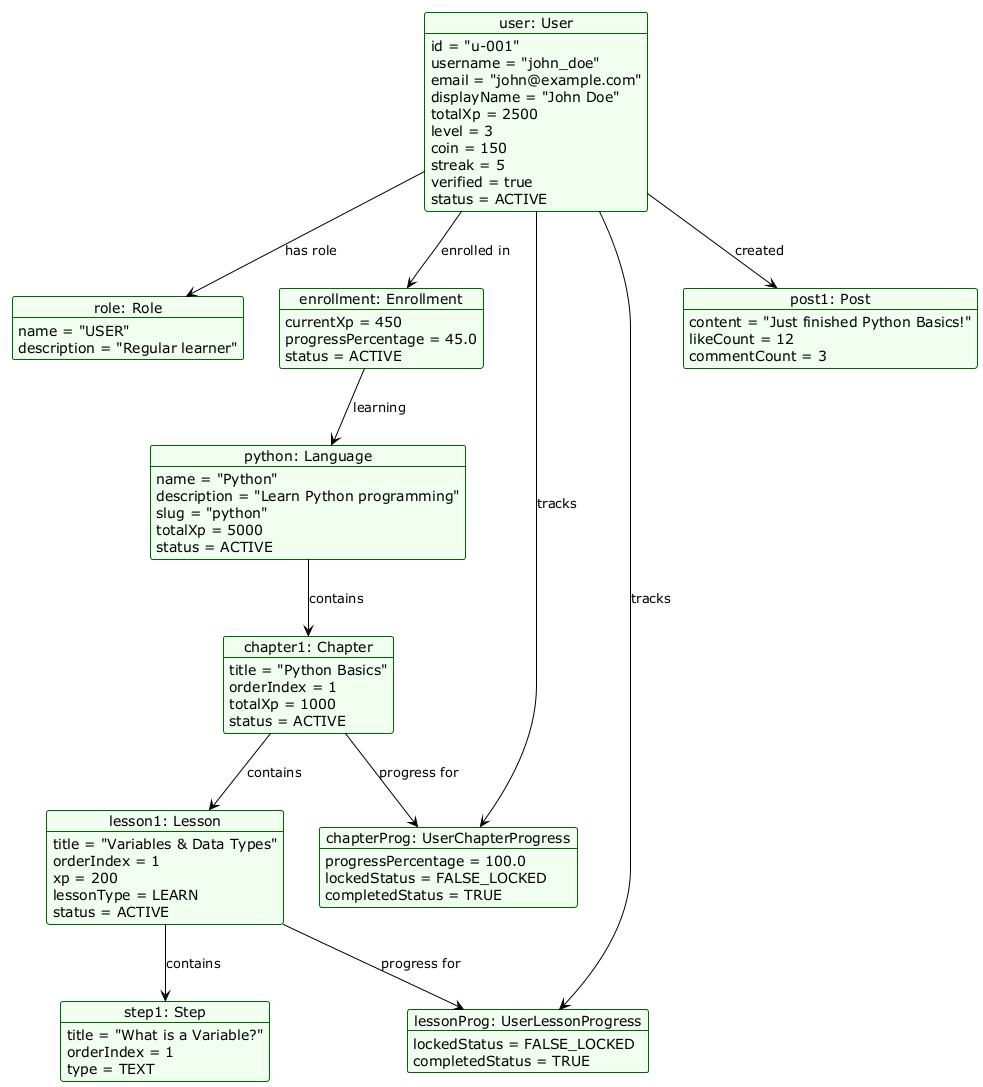

The diagram above was rendered by PlantUML. Its source (embedded in the PNG):
@startuml
!theme plain
skinparam classAttributeIconSize 0
skinparam objectBorderColor #006400
skinparam objectBackgroundColor #F0FFF0

object "user: User" as user {
  id = "u-001"
  username = "john_doe"
  email = "john@example.com"
  displayName = "John Doe"
  totalXp = 2500
  level = 3
  coin = 150
  streak = 5
  verified = true
  status = ACTIVE
}

object "role: Role" as role {
  name = "USER"
  description = "Regular learner"
}

object "python: Language" as lang {
  name = "Python"
  description = "Learn Python programming"
  slug = "python"
  totalXp = 5000
  status = ACTIVE
}

object "chapter1: Chapter" as chapter {
  title = "Python Basics"
  orderIndex = 1
  totalXp = 1000
  status = ACTIVE
}

object "lesson1: Lesson" as lesson {
  title = "Variables & Data Types"
  orderIndex = 1
  xp = 200
  lessonType = LEARN
  status = ACTIVE
}

object "step1: Step" as step {
  title = "What is a Variable?"
  orderIndex = 1
  type = TEXT
}

object "enrollment: Enrollment" as enroll {
  currentXp = 450
  progressPercentage = 45.0
  status = ACTIVE
}

object "chapterProg: UserChapterProgress" as chProg {
  progressPercentage = 100.0
  lockedStatus = FALSE_LOCKED
  completedStatus = TRUE
}

object "lessonProg: UserLessonProgress" as lsProg {
  lockedStatus = FALSE_LOCKED
  completedStatus = TRUE
}

object "post1: Post" as post {
  content = "Just finished Python Basics!"
  likeCount = 12
  commentCount = 3
}

' Connections
user --> role : has role
user --> enroll : enrolled in
enroll --> lang : learning
lang --> chapter : contains
chapter --> lesson : contains
lesson --> step : contains
chapter --> chProg : progress for
lesson --> lsProg : progress for
user --> chProg : tracks
user --> lsProg : tracks
user --> post : created

@enduml